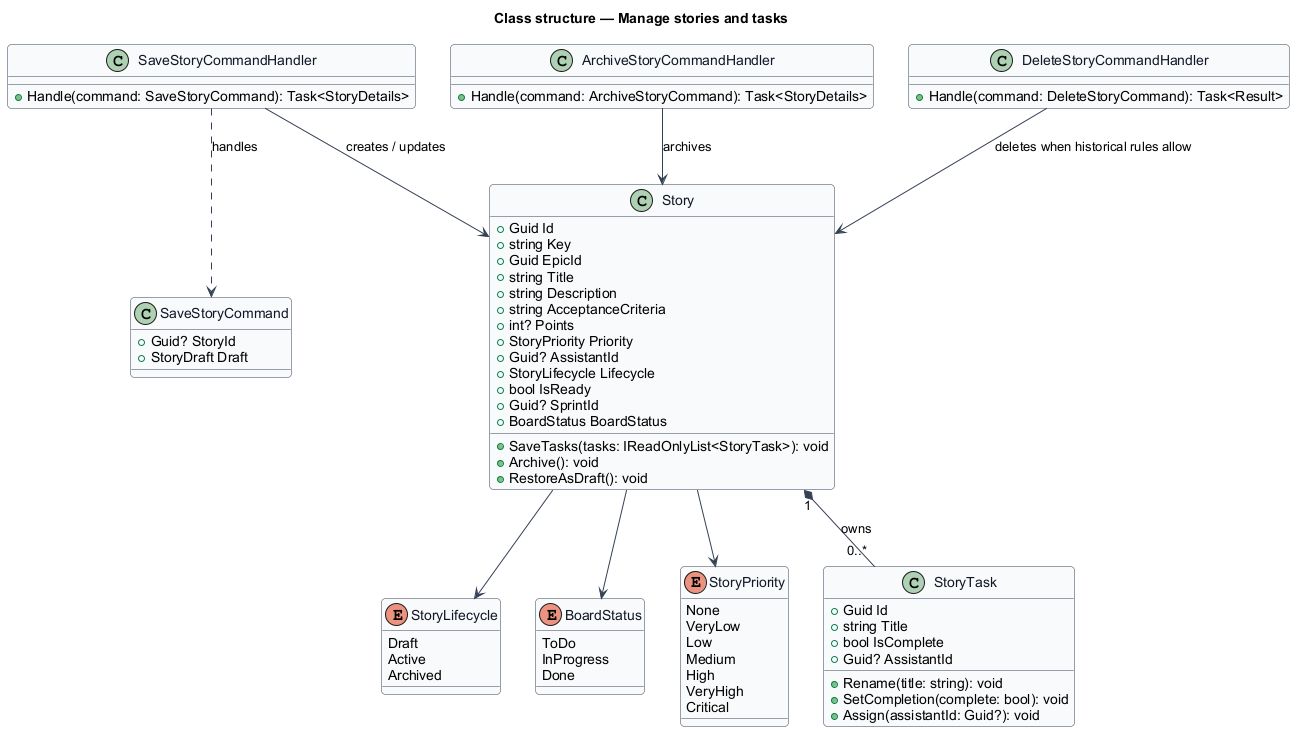

The diagram above was rendered by PlantUML. Its source (embedded in the PNG):
@startuml
skinparam backgroundColor #FFFFFF
skinparam shadowing false
skinparam roundcorner 8
skinparam defaultFontName Arial
skinparam ArrowColor #344054
skinparam class {
  BorderColor #344054
  FontColor #101828
  BackgroundColor #F9FAFB
}
title Class structure — Manage stories and tasks

enum StoryLifecycle {
  Draft
  Active
  Archived
}

enum BoardStatus {
  ToDo
  InProgress
  Done
}

enum StoryPriority {
  None
  VeryLow
  Low
  Medium
  High
  VeryHigh
  Critical
}

class Story {
  +Guid Id
  +string Key
  +Guid EpicId
  +string Title
  +string Description
  +string AcceptanceCriteria
  +int? Points
  +StoryPriority Priority
  +Guid? AssistantId
  +StoryLifecycle Lifecycle
  +bool IsReady
  +Guid? SprintId
  +BoardStatus BoardStatus
  +SaveTasks(tasks: IReadOnlyList<StoryTask>): void
  +Archive(): void
  +RestoreAsDraft(): void
}

class StoryTask {
  +Guid Id
  +string Title
  +bool IsComplete
  +Guid? AssistantId
  +Rename(title: string): void
  +SetCompletion(complete: bool): void
  +Assign(assistantId: Guid?): void
}

class SaveStoryCommand {
  +Guid? StoryId
  +StoryDraft Draft
}

class SaveStoryCommandHandler {
  +Handle(command: SaveStoryCommand): Task<StoryDetails>
}

class ArchiveStoryCommandHandler {
  +Handle(command: ArchiveStoryCommand): Task<StoryDetails>
}

class DeleteStoryCommandHandler {
  +Handle(command: DeleteStoryCommand): Task<Result>
}

Story "1" *-- "0..*" StoryTask : owns
Story --> StoryLifecycle
Story --> BoardStatus
SaveStoryCommandHandler ..> SaveStoryCommand : handles
SaveStoryCommandHandler --> Story : creates / updates
ArchiveStoryCommandHandler --> Story : archives
DeleteStoryCommandHandler --> Story : deletes when historical rules allow
Story --> StoryPriority
@enduml